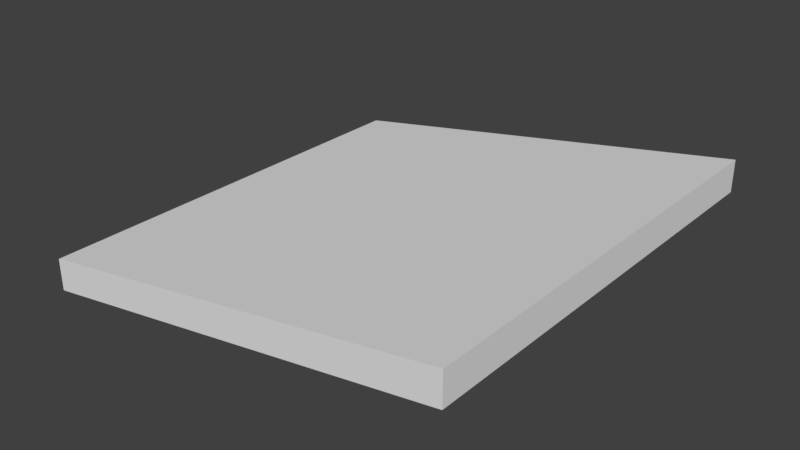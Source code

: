 # Source: HallRoofTile_2x2x0.15_angle.blend  (saved by Blender 2.79.0; exported with 4.5.12 LTS)
import bpy
from mathutils import Matrix  # noqa: F401  (used for matrix-valued properties, if any)

bpy.ops.wm.read_factory_settings(use_empty=True)
scene = bpy.context.scene
scene.name = 'Scene'

# ---- collections
col_collection_1 = bpy.data.collections.new('Collection 1'); scene.collection.children.link(col_collection_1)

# ---- materials (node trees are filled in below, after node groups)
mat_material = bpy.data.materials.new('Material')
mat_material.alpha_threshold = 0.0
mat_material.use_transparent_shadow = False
mat_material.roughness = 0.5
mat_material.line_color = (0.0, 0.0, 0.0, 1.0)

# ---- material node trees

# ---- world
world_world = bpy.data.worlds.new('World'); scene.world = world_world
world_world.color = (0.05088, 0.05088, 0.05088)
world_world.use_sun_shadow = False
world_world.sun_shadow_jitter_overblur = 0.0
world_world.cycles.sampling_method = 'MANUAL'

# ---- meshes
me_hallrooftile_2x2x0_15_angle = bpy.data.meshes.new('HallRoofTile_2x2x0.15_angle')
me_hallrooftile_2x2x0_15_angle.from_pydata([(-1.768e-07, -5.305e-14, -2.384e-07), (8.941e-08, -8.742e-08, -2.0), (2.0, 0.4833, -2.0), (2.0, 0.4833, -2.595e-07), (1.788e-08, 0.15, -2.0), (-2.484e-07, 0.15, -2.45e-07), (2.0, 0.3333, -2.53e-07), (2.0, 0.3333, -2.0)], [], [(0, 6, 3, 5), (1, 7, 6, 0), (4, 5, 3, 2), (1, 0, 5, 4), (7, 1, 4, 2), (6, 7, 2, 3)])
me_hallrooftile_2x2x0_15_angle.materials.append(mat_material)
me_hallrooftile_2x2x0_15_angle.use_remesh_preserve_volume = False
me_hallrooftile_2x2x0_15_angle.use_remesh_preserve_attributes = False
me_hallrooftile_2x2x0_15_angle.use_mirror_vertex_groups = False
me_hallrooftile_2x2x0_15_angle.update()

# ---- objects
ob_hallrooftile_2x2x0_15_angle = bpy.data.objects.new('HallRoofTile_2x2x0.15_angle', me_hallrooftile_2x2x0_15_angle)

# ---- transforms, parenting, visibility, modifiers, constraints
ob_hallrooftile_2x2x0_15_angle.location = (0.0, 0.0, 0.0)
ob_hallrooftile_2x2x0_15_angle.rotation_euler = (1.571, 0.0, 0.0)
ob_hallrooftile_2x2x0_15_angle.lock_rotations_4d = False
ob_hallrooftile_2x2x0_15_angle.empty_display_type = 'ARROWS'
ob_hallrooftile_2x2x0_15_angle.lineart.crease_threshold = 0.0

# ---- collection membership
col_collection_1.objects.link(ob_hallrooftile_2x2x0_15_angle)

# ---- scene / render settings (as saved in the file)
scene.frame_start = 1; scene.frame_end = 250; scene.frame_set(79)
scene.render.engine = 'BLENDER_EEVEE_NEXT'
scene.render.resolution_percentage = 50
scene.render.dither_intensity = 0.0
scene.cycles.use_denoising = False
scene.cycles.samples = 128
scene.cycles.sampling_pattern = 'TABULATED_SOBOL'
scene.cycles.use_adaptive_sampling = False
scene.cycles.use_light_tree = False
scene.cycles.blur_glossy = 0.0
scene.cycles.sample_clamp_indirect = 0.0
scene.view_settings.view_transform = 'Standard'
bpy.context.view_layer.update()

# ---- added for rendering (the .blend has no active camera and no usable light): camera, sun
cam_auto = bpy.data.cameras.new('AutoCamera')
cam_auto.lens = 50.0
cam_auto.sensor_width = 36.0
cam_auto.clip_end = 1000.0
ob_auto_camera = bpy.data.objects.new('AutoCamera', cam_auto)
scene.collection.objects.link(ob_auto_camera)
ob_auto_camera.location = (3.65486, -2.18584, 2.36556)
ob_auto_camera.rotation_euler = (1.09748, -7.21219e-08, 0.694738)
scene.camera = ob_auto_camera
light_auto_sun = bpy.data.lights.new('AutoSun', 'SUN')
light_auto_sun.energy = 3.0
light_auto_sun.angle = 0.0523599
ob_auto_sun = bpy.data.objects.new('AutoSun', light_auto_sun)
scene.collection.objects.link(ob_auto_sun)
ob_auto_sun.rotation_euler = (0.872665, 0.174533, 0.523599)
bpy.context.view_layer.update()
